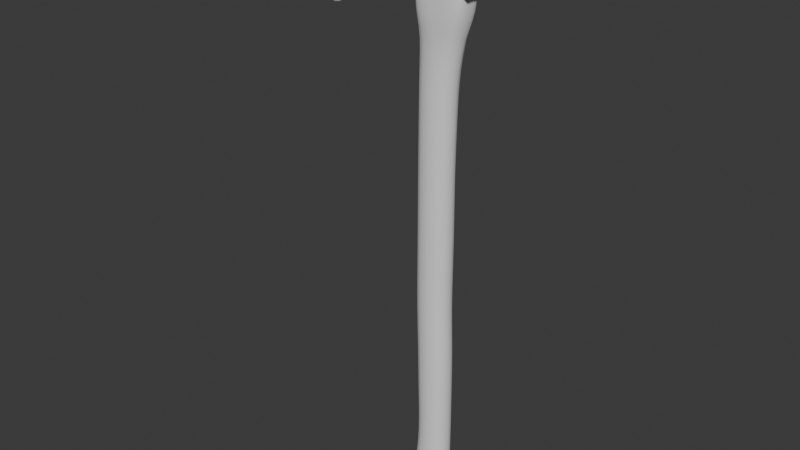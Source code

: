 # Source: AxeBlockout.blend  (saved by Blender 4.3.34; exported with 4.5.12 LTS)
import bpy
from mathutils import Matrix  # noqa: F401  (used for matrix-valued properties, if any)

bpy.ops.wm.read_factory_settings(use_empty=True)
scene = bpy.context.scene
scene.name = 'Scene'

# ---- collections
col_collection = bpy.data.collections.new('Collection'); scene.collection.children.link(col_collection)

# ---- node groups
ng_smooth_by_angle = bpy.data.node_groups.new('Smooth by Angle', 'GeometryNodeTree')
_s = ng_smooth_by_angle.interface.new_socket(name='Mesh', in_out='OUTPUT', socket_type='NodeSocketGeometry')
_s = ng_smooth_by_angle.interface.new_socket(name='Mesh', in_out='INPUT', socket_type='NodeSocketGeometry')
_s = ng_smooth_by_angle.interface.new_socket(name='Angle', in_out='INPUT', socket_type='NodeSocketFloat')
_s.subtype = 'ANGLE'
_s.default_value = 0.5236
_s.min_value = 0.0
_s.max_value = 3.142
_s.description = 'Maximum face angle for smooth edges'
_s = ng_smooth_by_angle.interface.new_socket(name='Ignore Sharpness', in_out='INPUT', socket_type='NodeSocketBool')
_s.force_non_field = True
ng_smooth_by_angle.description = 'Set the sharpness of mesh edges based on the angle between the neighboring faces'
ng_smooth_by_angle.is_modifier = True
_N = ng_smooth_by_angle.nodes; _L = ng_smooth_by_angle.links
n0 = _N.new('GeometryNodeSetShadeSmooth'); n0.name = 'Set Shade Smooth'; n0.location = (120, -80)
n0.domain = 'EDGE'
n1 = _N.new('GeometryNodeSetShadeSmooth'); n1.name = 'Set Shade Smooth.001'; n1.location = (300, -80)
n2 = _N.new('NodeGroupOutput'); n2.name = 'Group Output'; n2.location = (480, -80)
n3 = _N.new('GeometryNodeInputMeshEdgeAngle'); n3.name = 'Edge Angle'; n3.location = (-440, -240)
n4 = _N.new('NodeGroupInput'); n4.name = 'Group Input'; n4.location = (-80, -80)
n5 = _N.new('GeometryNodeInputEdgeSmooth'); n5.name = 'Is Edge Smooth'; n5.location = (-260, -120)
n6 = _N.new('GeometryNodeInputShadeSmooth'); n6.name = 'Is Shade Smooth'; n6.location = (-440, -397)
n7 = _N.new('FunctionNodeCompare'); n7.name = 'Compare'; n7.location = (-260, -260)
n7.operation = 'LESS_EQUAL'
n7.inputs[6].default_value = (0.0, 0.0, 0.0, 0.0)
n7.inputs[7].default_value = (0.0, 0.0, 0.0, 0.0)
n8 = _N.new('FunctionNodeBooleanMath'); n8.name = 'Boolean Math.001'; n8.location = (-80, -260)
n9 = _N.new('NodeGroupInput'); n9.name = 'Group Input.001'; n9.location = (-440, -329)
n10 = _N.new('NodeGroupInput'); n10.name = 'Group Input.002'; n10.location = (-259, -189)
n11 = _N.new('FunctionNodeBooleanMath'); n11.name = 'Boolean Math'; n11.location = (-80, -149)
n11.operation = 'OR'
n12 = _N.new('FunctionNodeBooleanMath'); n12.name = 'Boolean Math.002'; n12.location = (-260, -380)
n12.operation = 'OR'
n13 = _N.new('NodeGroupInput'); n13.name = 'Group Input.003'; n13.location = (-440, -460)
_L.new(n3.outputs[0], n7.inputs[0])
_L.new(n1.outputs[0], n2.inputs[0])
_L.new(n9.outputs[1], n7.inputs[1])
_L.new(n7.outputs[0], n8.inputs[0])
_L.new(n4.outputs[0], n0.inputs[0])
_L.new(n0.outputs[0], n1.inputs[0])
_L.new(n8.outputs[0], n0.inputs[2])
_L.new(n10.outputs[2], n11.inputs[1])
_L.new(n5.outputs[0], n11.inputs[0])
_L.new(n11.outputs[0], n0.inputs[1])
_L.new(n13.outputs[2], n12.inputs[1])
_L.new(n6.outputs[0], n12.inputs[0])
_L.new(n12.outputs[0], n8.inputs[1])
n2.is_active_output = True

# ---- world
world_world = bpy.data.worlds.new('World'); scene.world = world_world
world_world.use_nodes = True; world_world.node_tree.nodes.clear()
_N = world_world.node_tree.nodes; _L = world_world.node_tree.links
n0 = _N.new('ShaderNodeOutputWorld'); n0.name = 'World Output'; n0.location = (300, 300)
n1 = _N.new('ShaderNodeBackground'); n1.name = 'Background'; n1.location = (10, 300)
n1.inputs[0].default_value = (0.05088, 0.05088, 0.05088, 1.0)
_L.new(n1.outputs[0], n0.inputs[0])
n0.is_active_output = True
world_world.color = (0.05088, 0.05088, 0.05088)
world_world.sun_shadow_jitter_overblur = 0.0

# ---- meshes
me_cube_001 = bpy.data.meshes.new('Cube.001')
me_cube_001.from_pydata([(-0.04048, -0.015, -0.2156), (-0.0252, -0.015, 0.3707), (-0.04048, 0.015, -0.2156), (-0.0252, 0.015, 0.3707), (0.01306, -0.015, -0.2156), (0.02403, -0.015, 0.3707), (0.01306, 0.015, -0.2156), (0.02403, 0.015, 0.3707), (-0.0252, -0.015, -0.1705), (-0.02059, -0.015, -0.1254), (-0.02257, -0.015, -0.08027), (-0.02349, -0.015, -0.03517), (-0.0252, -0.015, 0.009925), (-0.0252, -0.015, 0.05502), (-0.0252, -0.015, 0.1001), (-0.0252, -0.015, 0.1452), (-0.0252, -0.015, 0.1903), (-0.0252, -0.015, 0.2354), (-0.0252, -0.015, 0.2805), (-0.0252, -0.015, 0.3256), (-0.0252, 0.015, 0.3256), (-0.0252, 0.015, 0.2805), (-0.0252, 0.015, 0.2354), (-0.0252, 0.015, 0.1903), (-0.0252, 0.015, 0.1452), (-0.0252, 0.015, 0.1001), (-0.0252, 0.015, 0.05502), (-0.0252, 0.015, 0.009925), (-0.02349, 0.015, -0.03517), (-0.02257, 0.015, -0.08027), (-0.02059, 0.015, -0.1254), (-0.0252, 0.015, -0.1705), (0.02403, 0.015, 0.3256), (0.02403, 0.015, 0.2805), (0.01306, 0.015, 0.2354), (0.01195, 0.015, 0.1903), (0.01085, 0.015, 0.1452), (0.0114, 0.015, 0.1001), (0.0114, 0.015, 0.05502), (0.01084, 0.015, 0.009925), (0.01306, 0.015, -0.03517), (0.01306, 0.015, -0.08027), (0.01306, 0.015, -0.1254), (0.01306, 0.015, -0.1705), (0.02403, -0.015, 0.3256), (0.02403, -0.015, 0.2805), (0.01306, -0.015, 0.2354), (0.01195, -0.015, 0.1903), (0.01085, -0.015, 0.1452), (0.0114, -0.015, 0.1001), (0.0114, -0.015, 0.05502), (0.01084, -0.015, 0.009925), (0.01306, -0.015, -0.03517), (0.01306, -0.015, -0.08027), (0.01306, -0.015, -0.1254), (0.01306, -0.015, -0.1705), (-0.0252, -0.015, 0.3684), (-0.0252, 0.015, 0.3684), (0.02403, 0.015, 0.3684), (0.02403, -0.015, 0.3684), (-0.04048, 0.015, -0.2058), (0.01306, 0.015, -0.2058), (0.01306, -0.015, -0.2058), (-0.04048, -0.015, -0.2058), (-0.0252, -0.015, 0.3031), (-0.0252, 0.015, 0.347), (-0.0252, 0.015, 0.3031), (0.02403, 0.015, 0.347), (0.02403, 0.015, 0.3031), (0.02403, -0.015, 0.347), (0.02403, -0.015, 0.3031), (-0.0005867, -0.015, 0.2805), (-0.0005867, -0.015, 0.3256), (0.02403, -5.78e-12, 0.2805), (0.02403, -5.78e-12, 0.3256), (-0.0005867, 0.015, 0.2805), (-0.0005867, 0.015, 0.3256), (-0.0252, -5.78e-12, 0.2805), (-0.0252, -5.78e-12, 0.3256), (-0.0252, -0.015, 0.347), (-0.0005867, -0.015, 0.3684), (0.02403, -5.78e-12, 0.3684), (-0.0005867, 0.015, 0.3684), (-0.0252, -5.78e-12, 0.3684), (-0.0252, -5.78e-12, 0.347), (-0.0005867, 0.015, 0.347), (0.02403, -5.78e-12, 0.347), (-0.0005867, -0.015, 0.347), (-0.0252, -5.78e-12, 0.3031), (-0.0005867, 0.015, 0.3031), (0.02403, -5.78e-12, 0.3031), (-0.0005867, -0.015, 0.3031)], [], [(56, 1, 3, 57, 83), (57, 3, 7, 58, 82), (58, 7, 5, 59, 81), (59, 5, 1, 56, 80), (2, 6, 4, 0), (7, 3, 1, 5), (62, 55, 8, 63), (55, 54, 9, 8), (54, 53, 10, 9), (53, 52, 11, 10), (52, 51, 12, 11), (51, 50, 13, 12), (50, 49, 14, 13), (49, 48, 15, 14), (48, 47, 16, 15), (47, 46, 17, 16), (46, 45, 71, 18, 17), (91, 72, 19, 64), (61, 43, 55, 62), (43, 42, 54, 55), (42, 41, 53, 54), (41, 40, 52, 53), (40, 39, 51, 52), (39, 38, 50, 51), (38, 37, 49, 50), (37, 36, 48, 49), (36, 35, 47, 48), (35, 34, 46, 47), (34, 33, 73, 45, 46), (90, 74, 44, 70), (60, 31, 43, 61), (31, 30, 42, 43), (30, 29, 41, 42), (29, 28, 40, 41), (28, 27, 39, 40), (27, 26, 38, 39), (26, 25, 37, 38), (25, 24, 36, 37), (24, 23, 35, 36), (23, 22, 34, 35), (22, 21, 75, 33, 34), (89, 76, 32, 68), (63, 8, 31, 60), (8, 9, 30, 31), (9, 10, 29, 30), (10, 11, 28, 29), (11, 12, 27, 28), (12, 13, 26, 27), (13, 14, 25, 26), (14, 15, 24, 25), (15, 16, 23, 24), (16, 17, 22, 23), (17, 18, 77, 21, 22), (88, 78, 20, 66), (87, 80, 56, 79), (86, 81, 59, 69), (85, 82, 58, 67), (84, 83, 57, 65), (0, 63, 60, 2), (2, 60, 61, 6), (6, 61, 62, 4), (4, 62, 63, 0), (78, 84, 65, 20), (19, 79, 84, 78), (79, 56, 83, 84), (76, 85, 67, 32), (20, 65, 85, 76), (65, 57, 82, 85), (74, 86, 69, 44), (32, 67, 86, 74), (67, 58, 81, 86), (72, 87, 79, 19), (44, 69, 87, 72), (69, 59, 80, 87), (77, 88, 66, 21), (18, 64, 88, 77), (64, 19, 78, 88), (75, 89, 68, 33), (21, 66, 89, 75), (66, 20, 76, 89), (73, 90, 70, 45), (33, 68, 90, 73), (68, 32, 74, 90), (71, 91, 64, 18), (45, 70, 91, 71), (70, 44, 72, 91)])
me_cube_001.polygons.foreach_set('use_smooth', [True] * 86)
_uv = me_cube_001.uv_layers.new(name='UVMap')
_uv.uv.foreach_set('vector', [0.624, 0.0, 0.625, 0.0, 0.625, 0.25, 0.624, 0.25, 0.624, 0.125, 0.624, 0.25, 0.625, 0.25, 0.625, 0.5, 0.624, 0.5, 0.624, 0.375, 0.624, 0.5, 0.625, 0.5, 0.625, 0.75, 0.624, 0.75, 0.624, 0.625, 0.624, 0.75, 0.625, 0.75, 0.625, 1.0, 0.624, 1.0, 0.624, 0.875, 0.125, 0.5, 0.375, 0.5, 0.375, 0.75, 0.125, 0.75, 0.625, 0.5, 0.875, 0.5, 0.875, 0.75, 0.625, 0.75, 0.3791, 0.75, 0.3942, 0.75, 0.3942, 1.0, 0.3791, 1.0, 0.3942, 0.75, 0.4135, 0.75, 0.4135, 1.0, 0.3942, 1.0, 0.4135, 0.75, 0.4327, 0.75, 0.4327, 1.0, 0.4135, 1.0, 0.4327, 0.75, 0.4519, 0.75, 0.4519, 1.0, 0.4327, 1.0, 0.4519, 0.75, 0.4712, 0.75, 0.4712, 1.0, 0.4519, 1.0, 0.4712, 0.75, 0.4904, 0.75, 0.4904, 1.0, 0.4712, 1.0, 0.4904, 0.75, 0.5096, 0.75, 0.5096, 1.0, 0.4904, 1.0, 0.5096, 0.75, 0.5288, 0.75, 0.5288, 1.0, 0.5096, 1.0, 0.5288, 0.75, 0.5481, 0.75, 0.5481, 1.0, 0.5288, 1.0, 0.5481, 0.75, 0.5673, 0.75, 0.5673, 1.0, 0.5481, 1.0, 0.5673, 0.75, 0.5865, 0.75, 0.5865, 0.875, 0.5865, 1.0, 0.5673, 1.0, 0.5962, 0.875, 0.6058, 0.875, 0.6058, 1.0, 0.5962, 1.0, 0.3791, 0.5, 0.3942, 0.5, 0.3942, 0.75, 0.3791, 0.75, 0.3942, 0.5, 0.4135, 0.5, 0.4135, 0.75, 0.3942, 0.75, 0.4135, 0.5, 0.4327, 0.5, 0.4327, 0.75, 0.4135, 0.75, 0.4327, 0.5, 0.4519, 0.5, 0.4519, 0.75, 0.4327, 0.75, 0.4519, 0.5, 0.4712, 0.5, 0.4712, 0.75, 0.4519, 0.75, 0.4712, 0.5, 0.4904, 0.5, 0.4904, 0.75, 0.4712, 0.75, 0.4904, 0.5, 0.5096, 0.5, 0.5096, 0.75, 0.4904, 0.75, 0.5096, 0.5, 0.5288, 0.5, 0.5288, 0.75, 0.5096, 0.75, 0.5288, 0.5, 0.5481, 0.5, 0.5481, 0.75, 0.5288, 0.75, 0.5481, 0.5, 0.5673, 0.5, 0.5673, 0.75, 0.5481, 0.75, 0.5673, 0.5, 0.5865, 0.5, 0.5865, 0.625, 0.5865, 0.75, 0.5673, 0.75, 0.5962, 0.625, 0.6058, 0.625, 0.6058, 0.75, 0.5962, 0.75, 0.3791, 0.25, 0.3942, 0.25, 0.3942, 0.5, 0.3791, 0.5, 0.3942, 0.25, 0.4135, 0.25, 0.4135, 0.5, 0.3942, 0.5, 0.4135, 0.25, 0.4327, 0.25, 0.4327, 0.5, 0.4135, 0.5, 0.4327, 0.25, 0.4519, 0.25, 0.4519, 0.5, 0.4327, 0.5, 0.4519, 0.25, 0.4712, 0.25, 0.4712, 0.5, 0.4519, 0.5, 0.4712, 0.25, 0.4904, 0.25, 0.4904, 0.5, 0.4712, 0.5, 0.4904, 0.25, 0.5096, 0.25, 0.5096, 0.5, 0.4904, 0.5, 0.5096, 0.25, 0.5288, 0.25, 0.5288, 0.5, 0.5096, 0.5, 0.5288, 0.25, 0.5481, 0.25, 0.5481, 0.5, 0.5288, 0.5, 0.5481, 0.25, 0.5673, 0.25, 0.5673, 0.5, 0.5481, 0.5, 0.5673, 0.25, 0.5865, 0.25, 0.5865, 0.375, 0.5865, 0.5, 0.5673, 0.5, 0.5962, 0.375, 0.6058, 0.375, 0.6058, 0.5, 0.5962, 0.5, 0.3791, 0.0, 0.3942, 0.0, 0.3942, 0.25, 0.3791, 0.25, 0.3942, 0.0, 0.4135, 0.0, 0.4135, 0.25, 0.3942, 0.25, 0.4135, 0.0, 0.4327, 0.0, 0.4327, 0.25, 0.4135, 0.25, 0.4327, 0.0, 0.4519, 0.0, 0.4519, 0.25, 0.4327, 0.25, 0.4519, 0.0, 0.4712, 0.0, 0.4712, 0.25, 0.4519, 0.25, 0.4712, 0.0, 0.4904, 0.0, 0.4904, 0.25, 0.4712, 0.25, 0.4904, 0.0, 0.5096, 0.0, 0.5096, 0.25, 0.4904, 0.25, 0.5096, 0.0, 0.5288, 0.0, 0.5288, 0.25, 0.5096, 0.25, 0.5288, 0.0, 0.5481, 0.0, 0.5481, 0.25, 0.5288, 0.25, 0.5481, 0.0, 0.5673, 0.0, 0.5673, 0.25, 0.5481, 0.25, 0.5673, 0.0, 0.5865, 0.0, 0.5865, 0.125, 0.5865, 0.25, 0.5673, 0.25, 0.5962, 0.125, 0.6058, 0.125, 0.6058, 0.25, 0.5962, 0.25, 0.6149, 0.875, 0.624, 0.875, 0.624, 1.0, 0.6149, 1.0, 0.6149, 0.625, 0.624, 0.625, 0.624, 0.75, 0.6149, 0.75, 0.6149, 0.375, 0.624, 0.375, 0.624, 0.5, 0.6149, 0.5, 0.6149, 0.125, 0.624, 0.125, 0.624, 0.25, 0.6149, 0.25, 0.375, 0.0, 0.3791, 0.0, 0.3791, 0.25, 0.375, 0.25, 0.375, 0.25, 0.3791, 0.25, 0.3791, 0.5, 0.375, 0.5, 0.375, 0.5, 0.3791, 0.5, 0.3791, 0.75, 0.375, 0.75, 0.375, 0.75, 0.3791, 0.75, 0.3791, 1.0, 0.375, 1.0, 0.6058, 0.125, 0.6149, 0.125, 0.6149, 0.25, 0.6058, 0.25, 0.6058, 0.0, 0.6149, 0.0, 0.6149, 0.125, 0.6058, 0.125, 0.6149, 0.0, 0.624, 0.0, 0.624, 0.125, 0.6149, 0.125, 0.6058, 0.375, 0.6149, 0.375, 0.6149, 0.5, 0.6058, 0.5, 0.6058, 0.25, 0.6149, 0.25, 0.6149, 0.375, 0.6058, 0.375, 0.6149, 0.25, 0.624, 0.25, 0.624, 0.375, 0.6149, 0.375, 0.6058, 0.625, 0.6149, 0.625, 0.6149, 0.75, 0.6058, 0.75, 0.6058, 0.5, 0.6149, 0.5, 0.6149, 0.625, 0.6058, 0.625, 0.6149, 0.5, 0.624, 0.5, 0.624, 0.625, 0.6149, 0.625, 0.6058, 0.875, 0.6149, 0.875, 0.6149, 1.0, 0.6058, 1.0, 0.6058, 0.75, 0.6149, 0.75, 0.6149, 0.875, 0.6058, 0.875, 0.6149, 0.75, 0.624, 0.75, 0.624, 0.875, 0.6149, 0.875, 0.5865, 0.125, 0.5962, 0.125, 0.5962, 0.25, 0.5865, 0.25, 0.5865, 0.0, 0.5962, 0.0, 0.5962, 0.125, 0.5865, 0.125, 0.5962, 0.0, 0.6058, 0.0, 0.6058, 0.125, 0.5962, 0.125, 0.5865, 0.375, 0.5962, 0.375, 0.5962, 0.5, 0.5865, 0.5, 0.5865, 0.25, 0.5962, 0.25, 0.5962, 0.375, 0.5865, 0.375, 0.5962, 0.25, 0.6058, 0.25, 0.6058, 0.375, 0.5962, 0.375, 0.5865, 0.625, 0.5962, 0.625, 0.5962, 0.75, 0.5865, 0.75, 0.5865, 0.5, 0.5962, 0.5, 0.5962, 0.625, 0.5865, 0.625, 0.5962, 0.5, 0.6058, 0.5, 0.6058, 0.625, 0.5962, 0.625, 0.5865, 0.875, 0.5962, 0.875, 0.5962, 1.0, 0.5865, 1.0, 0.5865, 0.75, 0.5962, 0.75, 0.5962, 0.875, 0.5865, 0.875, 0.5962, 0.75, 0.6058, 0.75, 0.6058, 0.875, 0.5962, 0.875])
me_cube_001.update()
me_cube_002 = bpy.data.meshes.new('Cube.002')
me_cube_002.from_pydata([(-0.0384, -0.02035, 0.31), (-0.0384, -0.02035, 0.3613), (-0.0384, 0.02035, 0.31), (-0.0384, 0.02035, 0.3613), (0.0362, -0.02035, 0.31), (0.0362, -0.02035, 0.3613), (0.0362, 0.02035, 0.31), (0.0362, 0.02035, 0.3613), (-0.133, 0.003203, 0.2547), (-0.133, -0.003203, 0.2547), (-0.133, -0.003203, 0.3803), (-0.133, 0.003203, 0.3803), (-0.06205, -0.01138, 0.366), (-0.08569, -0.008224, 0.3708), (-0.1093, -0.006798, 0.3756), (-0.1093, -0.006798, 0.2685), (-0.08569, -0.008224, 0.2823), (-0.06205, -0.01138, 0.2962), (-0.06205, 0.01138, 0.366), (-0.08569, 0.008224, 0.3708), (-0.1093, 0.006798, 0.3756), (-0.1093, 0.006798, 0.2685), (-0.08569, 0.008224, 0.2823), (-0.06205, 0.01138, 0.2962)], [], [(15, 14, 10, 9), (2, 3, 7, 6), (6, 7, 5, 4), (4, 5, 1, 0), (2, 6, 4, 0), (7, 3, 1, 5), (9, 10, 11, 8), (14, 20, 11, 10), (21, 15, 9, 8), (20, 21, 8, 11), (3, 2, 23, 18), (18, 23, 22, 19), (19, 22, 21, 20), (2, 0, 17, 23), (23, 17, 16, 22), (22, 16, 15, 21), (1, 3, 18, 12), (12, 18, 19, 13), (13, 19, 20, 14), (0, 1, 12, 17), (17, 12, 13, 16), (16, 13, 14, 15)])
me_cube_002.polygons.foreach_set('use_smooth', [True] * 22)
_k = {(0, 2): 0.43296, (0, 1): 0.43296, (1, 3): 0.43296, (2, 3): 0.43296, (2, 6): 1.0, (3, 7): 1.0, (6, 7): 1.0, (4, 6): 1.0, (5, 7): 1.0, (4, 5): 1.0, (0, 4): 1.0, (1, 5): 1.0}
me_cube_002.attributes.new('crease_edge', 'FLOAT', 'EDGE').data.foreach_set('value', [_k.get((min(e.vertices), max(e.vertices)), 0.0) for e in me_cube_002.edges])
_uv = me_cube_002.uv_layers.new(name='UVMap')
_uv.uv.foreach_set('vector', [0.375, 1.0, 0.625, 1.0, 0.625, 1.0, 0.375, 1.0, 0.375, 0.25, 0.625, 0.25, 0.625, 0.5, 0.375, 0.5, 0.375, 0.5, 0.625, 0.5, 0.625, 0.75, 0.375, 0.75, 0.375, 0.75, 0.625, 0.75, 0.625, 1.0, 0.375, 1.0, 0.125, 0.5, 0.375, 0.5, 0.375, 0.75, 0.125, 0.75, 0.625, 0.5, 0.875, 0.5, 0.875, 0.75, 0.625, 0.75, 0.375, 0.0, 0.625, 0.0, 0.625, 0.25, 0.375, 0.25, 0.875, 0.75, 0.875, 0.5, 0.875, 0.5, 0.875, 0.75, 0.125, 0.5, 0.125, 0.75, 0.125, 0.75, 0.125, 0.5, 0.625, 0.25, 0.375, 0.25, 0.375, 0.25, 0.625, 0.25, 0.625, 0.25, 0.375, 0.25, 0.375, 0.25, 0.625, 0.25, 0.625, 0.25, 0.375, 0.25, 0.375, 0.25, 0.625, 0.25, 0.625, 0.25, 0.375, 0.25, 0.375, 0.25, 0.625, 0.25, 0.125, 0.5, 0.125, 0.75, 0.125, 0.75, 0.125, 0.5, 0.125, 0.5, 0.125, 0.75, 0.125, 0.75, 0.125, 0.5, 0.125, 0.5, 0.125, 0.75, 0.125, 0.75, 0.125, 0.5, 0.875, 0.75, 0.875, 0.5, 0.875, 0.5, 0.875, 0.75, 0.875, 0.75, 0.875, 0.5, 0.875, 0.5, 0.875, 0.75, 0.875, 0.75, 0.875, 0.5, 0.875, 0.5, 0.875, 0.75, 0.375, 1.0, 0.625, 1.0, 0.625, 1.0, 0.375, 1.0, 0.375, 1.0, 0.625, 1.0, 0.625, 1.0, 0.375, 1.0, 0.375, 1.0, 0.625, 1.0, 0.625, 1.0, 0.375, 1.0])
me_cube_002.update()

# ---- objects
ob_handle = bpy.data.objects.new('Handle', me_cube_001)
ob_head = bpy.data.objects.new('Head', me_cube_002)

# ---- transforms, parenting, visibility, modifiers, constraints
ob_handle.location = (0.0, 0.0, 0.0)
_m = ob_handle.modifiers.new('Subdivision', 'SUBSURF')
_m.levels = 2
_m = ob_handle.modifiers.new('Smooth by Angle', 'NODES')
_m.node_group = ng_smooth_by_angle
_m.use_pin_to_last = True
_m.show_group_selector = False
ob_head.location = (0.0, 0.0, 0.0)
_m = ob_head.modifiers.new('Subdivision', 'SUBSURF')
_m.levels = 2
_m = ob_head.modifiers.new('Smooth by Angle', 'NODES')
_m.node_group = ng_smooth_by_angle
_m.use_pin_to_last = True
_m.show_group_selector = False

# ---- collection membership
col_collection.objects.link(ob_handle)
col_collection.objects.link(ob_head)

# ---- scene / render settings (as saved in the file)
scene.frame_start = 1; scene.frame_end = 250; scene.frame_set(1)
scene.render.engine = 'BLENDER_EEVEE_NEXT'
bpy.context.view_layer.update()

# ---- added for rendering (the .blend has no active camera and no usable light): camera, sun
cam_auto = bpy.data.cameras.new('AutoCamera')
cam_auto.lens = 50.0
cam_auto.sensor_width = 36.0
cam_auto.clip_end = 1000.0
ob_auto_camera = bpy.data.objects.new('AutoCamera', cam_auto)
scene.collection.objects.link(ob_auto_camera)
ob_auto_camera.location = (0.518162, -0.67873, 0.530992)
ob_auto_camera.rotation_euler = (1.09748, -7.21219e-08, 0.694738)
scene.camera = ob_auto_camera
light_auto_sun = bpy.data.lights.new('AutoSun', 'SUN')
light_auto_sun.energy = 3.0
light_auto_sun.angle = 0.0523599
ob_auto_sun = bpy.data.objects.new('AutoSun', light_auto_sun)
scene.collection.objects.link(ob_auto_sun)
ob_auto_sun.rotation_euler = (0.872665, 0.174533, 0.523599)
bpy.context.view_layer.update()
